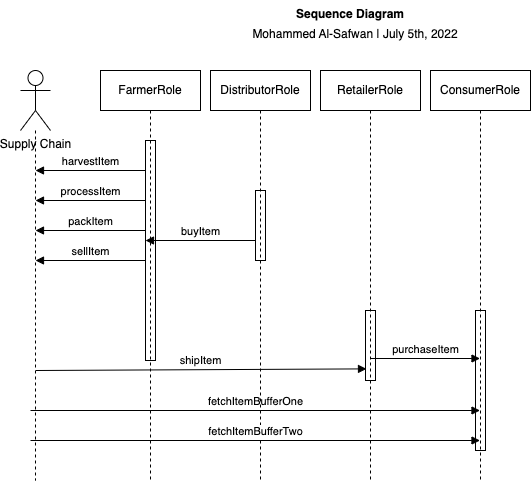

The diagram above was exported from draw.io. Its source (the exported page's mxGraphModel, read from the mxfile embedded in the PNG):
<mxGraphModel dx="344" dy="586" grid="1" gridSize="10" guides="1" tooltips="1" connect="1" arrows="1" fold="1" page="1" pageScale="1" pageWidth="827" pageHeight="1169" math="0" shadow="0">
  <root>
    <mxCell id="0" />
    <mxCell id="1" parent="0" />
    <mxCell id="VBRn-TlmOayvgTREi_qg-1" value="Sequence Diagram" style="text;align=center;fontStyle=1;verticalAlign=middle;spacingLeft=3;spacingRight=3;strokeColor=none;rotatable=0;points=[[0,0.5],[1,0.5]];portConstraint=eastwest;fillColor=none;" vertex="1" parent="1">
      <mxGeometry x="320" width="80" height="26" as="geometry" />
    </mxCell>
    <mxCell id="VBRn-TlmOayvgTREi_qg-2" value="Mohammed Al-Safwan | July 5th, 2022" style="text;align=center;fontStyle=0;verticalAlign=middle;spacingLeft=3;spacingRight=3;strokeColor=none;rotatable=0;points=[[0,0.5],[1,0.5]];portConstraint=eastwest;fillColor=none;" vertex="1" parent="1">
      <mxGeometry x="325" y="20" width="80" height="26" as="geometry" />
    </mxCell>
    <mxCell id="VBRn-TlmOayvgTREi_qg-3" value="FarmerRole" style="shape=umlLifeline;perimeter=lifelinePerimeter;whiteSpace=wrap;html=1;container=1;collapsible=0;recursiveResize=0;outlineConnect=0;fillColor=none;" vertex="1" parent="1">
      <mxGeometry x="110" y="70" width="100" height="410" as="geometry" />
    </mxCell>
    <mxCell id="VBRn-TlmOayvgTREi_qg-10" value="" style="html=1;points=[];perimeter=orthogonalPerimeter;fillColor=none;" vertex="1" parent="VBRn-TlmOayvgTREi_qg-3">
      <mxGeometry x="45" y="70" width="10" height="220" as="geometry" />
    </mxCell>
    <mxCell id="VBRn-TlmOayvgTREi_qg-11" value="harvestItem" style="html=1;verticalAlign=bottom;endArrow=block;rounded=0;" edge="1" parent="VBRn-TlmOayvgTREi_qg-3">
      <mxGeometry width="80" relative="1" as="geometry">
        <mxPoint x="45" y="100" as="sourcePoint" />
        <mxPoint x="-65" y="100" as="targetPoint" />
      </mxGeometry>
    </mxCell>
    <mxCell id="VBRn-TlmOayvgTREi_qg-12" value="processItem" style="html=1;verticalAlign=bottom;endArrow=block;rounded=0;" edge="1" parent="VBRn-TlmOayvgTREi_qg-3">
      <mxGeometry width="80" relative="1" as="geometry">
        <mxPoint x="45.00000000000006" y="130" as="sourcePoint" />
        <mxPoint x="-64.99999999999994" y="130" as="targetPoint" />
      </mxGeometry>
    </mxCell>
    <mxCell id="VBRn-TlmOayvgTREi_qg-13" value="packItem" style="html=1;verticalAlign=bottom;endArrow=block;rounded=0;" edge="1" parent="VBRn-TlmOayvgTREi_qg-3">
      <mxGeometry width="80" relative="1" as="geometry">
        <mxPoint x="45.00000000000006" y="160" as="sourcePoint" />
        <mxPoint x="-64.99999999999994" y="160" as="targetPoint" />
      </mxGeometry>
    </mxCell>
    <mxCell id="VBRn-TlmOayvgTREi_qg-14" value="sellItem" style="html=1;verticalAlign=bottom;endArrow=block;rounded=0;" edge="1" parent="VBRn-TlmOayvgTREi_qg-3">
      <mxGeometry width="80" relative="1" as="geometry">
        <mxPoint x="45.00000000000006" y="190" as="sourcePoint" />
        <mxPoint x="-64.99999999999994" y="190" as="targetPoint" />
      </mxGeometry>
    </mxCell>
    <mxCell id="VBRn-TlmOayvgTREi_qg-15" value="fetchItemBufferOne" style="html=1;verticalAlign=bottom;endArrow=block;rounded=0;" edge="1" parent="VBRn-TlmOayvgTREi_qg-3" target="VBRn-TlmOayvgTREi_qg-6">
      <mxGeometry width="80" relative="1" as="geometry">
        <mxPoint x="-70" y="340" as="sourcePoint" />
        <mxPoint x="45" y="340" as="targetPoint" />
      </mxGeometry>
    </mxCell>
    <mxCell id="VBRn-TlmOayvgTREi_qg-4" value="DistributorRole" style="shape=umlLifeline;perimeter=lifelinePerimeter;whiteSpace=wrap;html=1;container=1;collapsible=0;recursiveResize=0;outlineConnect=0;fillColor=none;" vertex="1" parent="1">
      <mxGeometry x="220" y="70" width="100" height="410" as="geometry" />
    </mxCell>
    <mxCell id="VBRn-TlmOayvgTREi_qg-17" value="" style="html=1;points=[];perimeter=orthogonalPerimeter;fillColor=none;" vertex="1" parent="VBRn-TlmOayvgTREi_qg-4">
      <mxGeometry x="45" y="120" width="10" height="70" as="geometry" />
    </mxCell>
    <mxCell id="VBRn-TlmOayvgTREi_qg-18" value="buyItem" style="html=1;verticalAlign=bottom;endArrow=block;rounded=0;" edge="1" parent="VBRn-TlmOayvgTREi_qg-4">
      <mxGeometry width="80" relative="1" as="geometry">
        <mxPoint x="45.00000000000006" y="170" as="sourcePoint" />
        <mxPoint x="-64.99999999999994" y="170" as="targetPoint" />
      </mxGeometry>
    </mxCell>
    <mxCell id="VBRn-TlmOayvgTREi_qg-20" value="shipItem" style="html=1;verticalAlign=bottom;endArrow=block;rounded=0;entryX=0.1;entryY=0.834;entryDx=0;entryDy=0;entryPerimeter=0;" edge="1" parent="VBRn-TlmOayvgTREi_qg-4" target="VBRn-TlmOayvgTREi_qg-19">
      <mxGeometry width="80" relative="1" as="geometry">
        <mxPoint x="-174.74999999999994" y="300" as="sourcePoint" />
        <mxPoint x="274.75" y="300" as="targetPoint" />
      </mxGeometry>
    </mxCell>
    <mxCell id="VBRn-TlmOayvgTREi_qg-5" value="RetailerRole" style="shape=umlLifeline;perimeter=lifelinePerimeter;whiteSpace=wrap;html=1;container=1;collapsible=0;recursiveResize=0;outlineConnect=0;fillColor=none;" vertex="1" parent="1">
      <mxGeometry x="330" y="70" width="100" height="410" as="geometry" />
    </mxCell>
    <mxCell id="VBRn-TlmOayvgTREi_qg-19" value="" style="html=1;points=[];perimeter=orthogonalPerimeter;fillColor=none;" vertex="1" parent="VBRn-TlmOayvgTREi_qg-5">
      <mxGeometry x="45" y="240" width="10" height="70" as="geometry" />
    </mxCell>
    <mxCell id="VBRn-TlmOayvgTREi_qg-6" value="ConsumerRole" style="shape=umlLifeline;perimeter=lifelinePerimeter;whiteSpace=wrap;html=1;container=1;collapsible=0;recursiveResize=0;outlineConnect=0;fillColor=none;" vertex="1" parent="1">
      <mxGeometry x="440" y="70" width="100" height="410" as="geometry" />
    </mxCell>
    <mxCell id="VBRn-TlmOayvgTREi_qg-21" value="" style="html=1;points=[];perimeter=orthogonalPerimeter;fillColor=none;" vertex="1" parent="VBRn-TlmOayvgTREi_qg-6">
      <mxGeometry x="45" y="240" width="10" height="140" as="geometry" />
    </mxCell>
    <mxCell id="VBRn-TlmOayvgTREi_qg-9" value="" style="edgeStyle=orthogonalEdgeStyle;rounded=0;orthogonalLoop=1;jettySize=auto;html=1;dashed=1;endArrow=none;endFill=0;" edge="1" parent="1" source="VBRn-TlmOayvgTREi_qg-7">
      <mxGeometry relative="1" as="geometry">
        <mxPoint x="45" y="480" as="targetPoint" />
      </mxGeometry>
    </mxCell>
    <mxCell id="VBRn-TlmOayvgTREi_qg-7" value="Supply Chain" style="shape=umlActor;verticalLabelPosition=bottom;verticalAlign=top;html=1;fillColor=none;" vertex="1" parent="1">
      <mxGeometry x="30" y="70" width="30" height="60" as="geometry" />
    </mxCell>
    <mxCell id="VBRn-TlmOayvgTREi_qg-16" value="fetchItemBufferTwo" style="html=1;verticalAlign=bottom;endArrow=block;rounded=0;" edge="1" parent="1" target="VBRn-TlmOayvgTREi_qg-6">
      <mxGeometry width="80" relative="1" as="geometry">
        <mxPoint x="40" y="440" as="sourcePoint" />
        <mxPoint x="499.5" y="420" as="targetPoint" />
      </mxGeometry>
    </mxCell>
    <mxCell id="VBRn-TlmOayvgTREi_qg-22" value="purchaseItem" style="html=1;verticalAlign=bottom;endArrow=block;rounded=0;" edge="1" parent="1" target="VBRn-TlmOayvgTREi_qg-6">
      <mxGeometry width="80" relative="1" as="geometry">
        <mxPoint x="380" y="358" as="sourcePoint" />
        <mxPoint x="490" y="360" as="targetPoint" />
      </mxGeometry>
    </mxCell>
  </root>
</mxGraphModel>